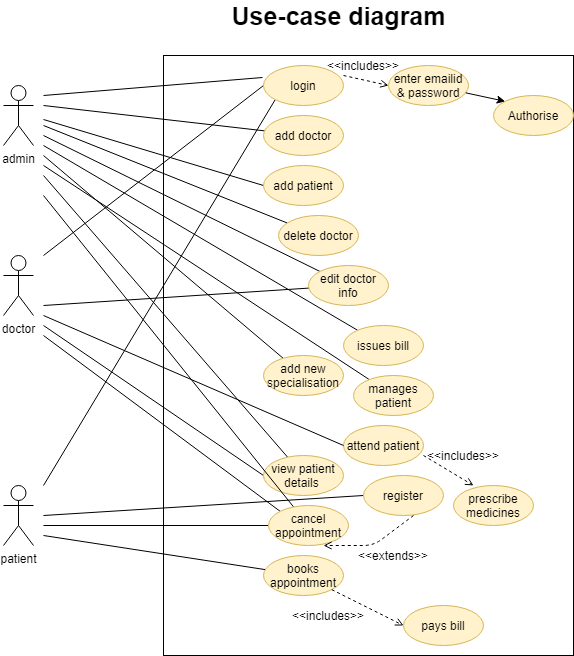

The diagram above was exported from draw.io. Its source (the exported page's mxGraphModel, read from the mxfile embedded in the PNG):
<mxGraphModel dx="868" dy="1525" grid="1" gridSize="10" guides="1" tooltips="1" connect="1" arrows="1" fold="1" page="1" pageScale="1" pageWidth="850" pageHeight="1100" math="0" shadow="0">
  <root>
    <mxCell id="0" />
    <mxCell id="1" parent="0" />
    <mxCell id="29KkUPyGkXF6SYW7NSHm-1" value="" style="rounded=0;whiteSpace=wrap;html=1;fillColor=none;" parent="1" vertex="1">
      <mxGeometry x="240" y="20" width="410" height="600" as="geometry" />
    </mxCell>
    <mxCell id="29KkUPyGkXF6SYW7NSHm-47" style="rounded=0;orthogonalLoop=1;jettySize=auto;html=1;entryX=-0.012;entryY=0.3;entryDx=0;entryDy=0;entryPerimeter=0;endArrow=none;endFill=0;" parent="1" target="29KkUPyGkXF6SYW7NSHm-11" edge="1">
      <mxGeometry relative="1" as="geometry">
        <mxPoint x="120" y="60" as="sourcePoint" />
      </mxGeometry>
    </mxCell>
    <mxCell id="29KkUPyGkXF6SYW7NSHm-48" style="edgeStyle=none;rounded=0;orthogonalLoop=1;jettySize=auto;html=1;entryX=0.341;entryY=0.133;entryDx=0;entryDy=0;entryPerimeter=0;endArrow=none;endFill=0;" parent="1" target="29KkUPyGkXF6SYW7NSHm-1" edge="1">
      <mxGeometry relative="1" as="geometry">
        <mxPoint x="120" y="70" as="sourcePoint" />
      </mxGeometry>
    </mxCell>
    <mxCell id="29KkUPyGkXF6SYW7NSHm-49" style="edgeStyle=none;rounded=0;orthogonalLoop=1;jettySize=auto;html=1;entryX=0;entryY=0.5;entryDx=0;entryDy=0;endArrow=none;endFill=0;" parent="1" target="29KkUPyGkXF6SYW7NSHm-39" edge="1">
      <mxGeometry relative="1" as="geometry">
        <mxPoint x="120" y="84" as="sourcePoint" />
      </mxGeometry>
    </mxCell>
    <mxCell id="29KkUPyGkXF6SYW7NSHm-2" value="admin" style="shape=umlActor;verticalLabelPosition=bottom;verticalAlign=top;html=1;outlineConnect=0;fillColor=none;gradientColor=none;" parent="1" vertex="1">
      <mxGeometry x="80" y="50" width="30" height="60" as="geometry" />
    </mxCell>
    <mxCell id="29KkUPyGkXF6SYW7NSHm-3" value="doctor" style="shape=umlActor;verticalLabelPosition=bottom;verticalAlign=top;html=1;outlineConnect=0;fillColor=none;gradientColor=none;" parent="1" vertex="1">
      <mxGeometry x="80" y="220" width="30" height="60" as="geometry" />
    </mxCell>
    <mxCell id="29KkUPyGkXF6SYW7NSHm-6" value="patient" style="shape=umlActor;verticalLabelPosition=bottom;verticalAlign=top;html=1;outlineConnect=0;fillColor=none;gradientColor=none;" parent="1" vertex="1">
      <mxGeometry x="80" y="450" width="30" height="60" as="geometry" />
    </mxCell>
    <mxCell id="29KkUPyGkXF6SYW7NSHm-9" value="&lt;b&gt;&lt;font style=&quot;font-size: 25px&quot;&gt;Use-case diagram&lt;/font&gt;&lt;/b&gt;" style="text;html=1;align=center;verticalAlign=middle;resizable=0;points=[];autosize=1;" parent="1" vertex="1">
      <mxGeometry x="300" y="-30" width="230" height="20" as="geometry" />
    </mxCell>
    <mxCell id="29KkUPyGkXF6SYW7NSHm-60" style="edgeStyle=none;rounded=0;orthogonalLoop=1;jettySize=auto;html=1;exitX=0;exitY=0.5;exitDx=0;exitDy=0;endArrow=none;endFill=0;" parent="1" source="29KkUPyGkXF6SYW7NSHm-11" edge="1">
      <mxGeometry relative="1" as="geometry">
        <mxPoint x="120" y="220" as="targetPoint" />
      </mxGeometry>
    </mxCell>
    <mxCell id="29KkUPyGkXF6SYW7NSHm-61" style="edgeStyle=none;rounded=0;orthogonalLoop=1;jettySize=auto;html=1;exitX=0;exitY=1;exitDx=0;exitDy=0;endArrow=none;endFill=0;" parent="1" source="29KkUPyGkXF6SYW7NSHm-11" edge="1">
      <mxGeometry relative="1" as="geometry">
        <mxPoint x="120" y="450" as="targetPoint" />
      </mxGeometry>
    </mxCell>
    <mxCell id="29KkUPyGkXF6SYW7NSHm-11" value="login" style="ellipse;whiteSpace=wrap;html=1;fillColor=#fff2cc;strokeColor=#d6b656;" parent="1" vertex="1">
      <mxGeometry x="340" y="30" width="80" height="40" as="geometry" />
    </mxCell>
    <mxCell id="29KkUPyGkXF6SYW7NSHm-52" style="edgeStyle=none;rounded=0;orthogonalLoop=1;jettySize=auto;html=1;endArrow=none;endFill=0;" parent="1" source="29KkUPyGkXF6SYW7NSHm-32" edge="1">
      <mxGeometry relative="1" as="geometry">
        <mxPoint x="120" y="110" as="targetPoint" />
      </mxGeometry>
    </mxCell>
    <mxCell id="29KkUPyGkXF6SYW7NSHm-32" value="issues bill" style="ellipse;whiteSpace=wrap;html=1;fillColor=#fff2cc;strokeColor=#d6b656;" parent="1" vertex="1">
      <mxGeometry x="420" y="290" width="80" height="40" as="geometry" />
    </mxCell>
    <mxCell id="29KkUPyGkXF6SYW7NSHm-50" style="edgeStyle=none;rounded=0;orthogonalLoop=1;jettySize=auto;html=1;endArrow=none;endFill=0;" parent="1" source="29KkUPyGkXF6SYW7NSHm-33" edge="1">
      <mxGeometry relative="1" as="geometry">
        <mxPoint x="120" y="90" as="targetPoint" />
      </mxGeometry>
    </mxCell>
    <mxCell id="29KkUPyGkXF6SYW7NSHm-33" value="delete doctor" style="ellipse;whiteSpace=wrap;html=1;fillColor=#fff2cc;strokeColor=#d6b656;" parent="1" vertex="1">
      <mxGeometry x="355" y="180" width="80" height="40" as="geometry" />
    </mxCell>
    <mxCell id="29KkUPyGkXF6SYW7NSHm-53" style="edgeStyle=none;rounded=0;orthogonalLoop=1;jettySize=auto;html=1;endArrow=none;endFill=0;" parent="1" source="29KkUPyGkXF6SYW7NSHm-34" edge="1">
      <mxGeometry relative="1" as="geometry">
        <mxPoint x="120" y="120" as="targetPoint" />
      </mxGeometry>
    </mxCell>
    <mxCell id="29KkUPyGkXF6SYW7NSHm-34" value="add new specialisation" style="ellipse;whiteSpace=wrap;html=1;fillColor=#fff2cc;strokeColor=#d6b656;" parent="1" vertex="1">
      <mxGeometry x="340" y="320" width="80" height="40" as="geometry" />
    </mxCell>
    <mxCell id="29KkUPyGkXF6SYW7NSHm-51" style="edgeStyle=none;rounded=0;orthogonalLoop=1;jettySize=auto;html=1;endArrow=none;endFill=0;" parent="1" source="29KkUPyGkXF6SYW7NSHm-35" edge="1">
      <mxGeometry relative="1" as="geometry">
        <mxPoint x="120" y="100" as="targetPoint" />
      </mxGeometry>
    </mxCell>
    <mxCell id="29KkUPyGkXF6SYW7NSHm-63" style="edgeStyle=none;rounded=0;orthogonalLoop=1;jettySize=auto;html=1;endArrow=none;endFill=0;" parent="1" source="29KkUPyGkXF6SYW7NSHm-35" edge="1">
      <mxGeometry relative="1" as="geometry">
        <mxPoint x="120" y="270" as="targetPoint" />
      </mxGeometry>
    </mxCell>
    <mxCell id="29KkUPyGkXF6SYW7NSHm-35" value="edit doctor info" style="ellipse;whiteSpace=wrap;html=1;fillColor=#fff2cc;strokeColor=#d6b656;" parent="1" vertex="1">
      <mxGeometry x="385" y="230" width="80" height="40" as="geometry" />
    </mxCell>
    <mxCell id="29KkUPyGkXF6SYW7NSHm-62" style="edgeStyle=none;rounded=0;orthogonalLoop=1;jettySize=auto;html=1;exitX=0;exitY=0.5;exitDx=0;exitDy=0;endArrow=none;endFill=0;" parent="1" source="29KkUPyGkXF6SYW7NSHm-36" edge="1">
      <mxGeometry relative="1" as="geometry">
        <mxPoint x="120" y="480" as="targetPoint" />
      </mxGeometry>
    </mxCell>
    <mxCell id="29KkUPyGkXF6SYW7NSHm-36" value="register" style="ellipse;whiteSpace=wrap;html=1;fillColor=#fff2cc;strokeColor=#d6b656;" parent="1" vertex="1">
      <mxGeometry x="440" y="440" width="80" height="40" as="geometry" />
    </mxCell>
    <mxCell id="29KkUPyGkXF6SYW7NSHm-38" value="add doctor" style="ellipse;whiteSpace=wrap;html=1;fillColor=#fff2cc;strokeColor=#d6b656;" parent="1" vertex="1">
      <mxGeometry x="340" y="80" width="80" height="40" as="geometry" />
    </mxCell>
    <mxCell id="29KkUPyGkXF6SYW7NSHm-39" value="add patient" style="ellipse;whiteSpace=wrap;html=1;fillColor=#fff2cc;strokeColor=#d6b656;" parent="1" vertex="1">
      <mxGeometry x="340" y="130" width="80" height="40" as="geometry" />
    </mxCell>
    <mxCell id="29KkUPyGkXF6SYW7NSHm-54" style="edgeStyle=none;rounded=0;orthogonalLoop=1;jettySize=auto;html=1;endArrow=none;endFill=0;" parent="1" source="29KkUPyGkXF6SYW7NSHm-41" edge="1">
      <mxGeometry relative="1" as="geometry">
        <mxPoint x="120" y="130" as="targetPoint" />
      </mxGeometry>
    </mxCell>
    <mxCell id="29KkUPyGkXF6SYW7NSHm-41" value="manages patient" style="ellipse;whiteSpace=wrap;html=1;fillColor=#fff2cc;strokeColor=#d6b656;" parent="1" vertex="1">
      <mxGeometry x="430" y="340" width="80" height="40" as="geometry" />
    </mxCell>
    <mxCell id="29KkUPyGkXF6SYW7NSHm-55" style="edgeStyle=none;rounded=0;orthogonalLoop=1;jettySize=auto;html=1;endArrow=none;endFill=0;" parent="1" source="29KkUPyGkXF6SYW7NSHm-42" edge="1">
      <mxGeometry relative="1" as="geometry">
        <mxPoint x="120" y="140" as="targetPoint" />
      </mxGeometry>
    </mxCell>
    <mxCell id="29KkUPyGkXF6SYW7NSHm-66" style="edgeStyle=none;rounded=0;orthogonalLoop=1;jettySize=auto;html=1;exitX=0;exitY=0.5;exitDx=0;exitDy=0;endArrow=none;endFill=0;" parent="1" source="29KkUPyGkXF6SYW7NSHm-42" edge="1">
      <mxGeometry relative="1" as="geometry">
        <mxPoint x="120" y="290" as="targetPoint" />
      </mxGeometry>
    </mxCell>
    <mxCell id="29KkUPyGkXF6SYW7NSHm-42" value="view patient details&amp;nbsp;" style="ellipse;whiteSpace=wrap;html=1;fillColor=#fff2cc;strokeColor=#d6b656;" parent="1" vertex="1">
      <mxGeometry x="340" y="420" width="80" height="40" as="geometry" />
    </mxCell>
    <mxCell id="29KkUPyGkXF6SYW7NSHm-56" style="edgeStyle=none;rounded=0;orthogonalLoop=1;jettySize=auto;html=1;endArrow=none;endFill=0;" parent="1" source="29KkUPyGkXF6SYW7NSHm-43" edge="1">
      <mxGeometry relative="1" as="geometry">
        <mxPoint x="120" y="160" as="targetPoint" />
      </mxGeometry>
    </mxCell>
    <mxCell id="29KkUPyGkXF6SYW7NSHm-59" style="edgeStyle=none;rounded=0;orthogonalLoop=1;jettySize=auto;html=1;endArrow=none;endFill=0;" parent="1" source="29KkUPyGkXF6SYW7NSHm-43" edge="1">
      <mxGeometry relative="1" as="geometry">
        <mxPoint x="120" y="490" as="targetPoint" />
      </mxGeometry>
    </mxCell>
    <mxCell id="29KkUPyGkXF6SYW7NSHm-65" style="edgeStyle=none;rounded=0;orthogonalLoop=1;jettySize=auto;html=1;exitX=0;exitY=0;exitDx=0;exitDy=0;endArrow=none;endFill=0;" parent="1" source="29KkUPyGkXF6SYW7NSHm-43" edge="1">
      <mxGeometry relative="1" as="geometry">
        <mxPoint x="120" y="300" as="targetPoint" />
      </mxGeometry>
    </mxCell>
    <mxCell id="29KkUPyGkXF6SYW7NSHm-43" value="cancel&lt;br&gt;appointment" style="ellipse;whiteSpace=wrap;html=1;fillColor=#fff2cc;strokeColor=#d6b656;" parent="1" vertex="1">
      <mxGeometry x="345" y="470" width="80" height="40" as="geometry" />
    </mxCell>
    <mxCell id="29KkUPyGkXF6SYW7NSHm-44" value="pays bill" style="ellipse;whiteSpace=wrap;html=1;fillColor=#fff2cc;strokeColor=#d6b656;" parent="1" vertex="1">
      <mxGeometry x="480" y="570" width="80" height="40" as="geometry" />
    </mxCell>
    <mxCell id="29KkUPyGkXF6SYW7NSHm-58" style="edgeStyle=none;rounded=0;orthogonalLoop=1;jettySize=auto;html=1;endArrow=none;endFill=0;" parent="1" source="29KkUPyGkXF6SYW7NSHm-45" edge="1">
      <mxGeometry relative="1" as="geometry">
        <mxPoint x="120" y="500" as="targetPoint" />
      </mxGeometry>
    </mxCell>
    <mxCell id="29KkUPyGkXF6SYW7NSHm-45" value="books appointment" style="ellipse;whiteSpace=wrap;html=1;fillColor=#fff2cc;strokeColor=#d6b656;" parent="1" vertex="1">
      <mxGeometry x="340" y="520" width="80" height="40" as="geometry" />
    </mxCell>
    <mxCell id="XG8rMwQw5nnjLcRb5D_U-2" value="&amp;lt;&amp;lt;extends&amp;gt;&amp;gt;" style="text;html=1;strokeColor=none;fillColor=none;align=center;verticalAlign=middle;whiteSpace=wrap;rounded=0;" vertex="1" parent="1">
      <mxGeometry x="450" y="510" width="40" height="20" as="geometry" />
    </mxCell>
    <mxCell id="XG8rMwQw5nnjLcRb5D_U-3" value="" style="endArrow=open;dashed=1;html=1;exitX=1;exitY=1;exitDx=0;exitDy=0;entryX=0;entryY=0.5;entryDx=0;entryDy=0;endFill=0;" edge="1" parent="1" source="29KkUPyGkXF6SYW7NSHm-45" target="29KkUPyGkXF6SYW7NSHm-44">
      <mxGeometry width="50" height="50" relative="1" as="geometry">
        <mxPoint x="440" y="610" as="sourcePoint" />
        <mxPoint x="490" y="560" as="targetPoint" />
      </mxGeometry>
    </mxCell>
    <mxCell id="XG8rMwQw5nnjLcRb5D_U-4" value="&amp;lt;&amp;lt;includes&amp;gt;&amp;gt;" style="text;html=1;strokeColor=none;fillColor=none;align=center;verticalAlign=middle;whiteSpace=wrap;rounded=0;" vertex="1" parent="1">
      <mxGeometry x="385" y="570" width="40" height="20" as="geometry" />
    </mxCell>
    <mxCell id="XG8rMwQw5nnjLcRb5D_U-5" value="" style="endArrow=open;dashed=1;html=1;exitX=0.625;exitY=1;exitDx=0;exitDy=0;exitPerimeter=0;entryX=0.688;entryY=1;entryDx=0;entryDy=0;entryPerimeter=0;endFill=0;" edge="1" parent="1" source="29KkUPyGkXF6SYW7NSHm-36" target="29KkUPyGkXF6SYW7NSHm-43">
      <mxGeometry width="50" height="50" relative="1" as="geometry">
        <mxPoint x="400" y="510" as="sourcePoint" />
        <mxPoint x="450" y="460" as="targetPoint" />
        <Array as="points">
          <mxPoint x="450" y="510" />
        </Array>
      </mxGeometry>
    </mxCell>
    <mxCell id="XG8rMwQw5nnjLcRb5D_U-6" value="attend patient" style="ellipse;whiteSpace=wrap;html=1;fillColor=#fff2cc;strokeColor=#d6b656;" vertex="1" parent="1">
      <mxGeometry x="420" y="390" width="80" height="40" as="geometry" />
    </mxCell>
    <mxCell id="XG8rMwQw5nnjLcRb5D_U-7" style="edgeStyle=none;rounded=0;orthogonalLoop=1;jettySize=auto;html=1;exitX=0;exitY=0.5;exitDx=0;exitDy=0;endArrow=none;endFill=0;" edge="1" parent="1" source="XG8rMwQw5nnjLcRb5D_U-6">
      <mxGeometry relative="1" as="geometry">
        <mxPoint x="120" y="280" as="targetPoint" />
        <mxPoint x="350" y="450" as="sourcePoint" />
      </mxGeometry>
    </mxCell>
    <mxCell id="XG8rMwQw5nnjLcRb5D_U-8" value="" style="endArrow=open;dashed=1;html=1;exitX=1;exitY=1;exitDx=0;exitDy=0;endFill=0;" edge="1" parent="1">
      <mxGeometry width="50" height="50" relative="1" as="geometry">
        <mxPoint x="500.00427124746193" y="420.0021356237311" as="sourcePoint" />
        <mxPoint x="550" y="450" as="targetPoint" />
      </mxGeometry>
    </mxCell>
    <mxCell id="XG8rMwQw5nnjLcRb5D_U-9" value="prescribe&lt;br&gt;medicines" style="ellipse;whiteSpace=wrap;html=1;fillColor=#fff2cc;strokeColor=#d6b656;" vertex="1" parent="1">
      <mxGeometry x="530" y="450" width="80" height="40" as="geometry" />
    </mxCell>
    <mxCell id="XG8rMwQw5nnjLcRb5D_U-10" value="&amp;lt;&amp;lt;includes&amp;gt;&amp;gt;" style="text;html=1;strokeColor=none;fillColor=none;align=center;verticalAlign=middle;whiteSpace=wrap;rounded=0;" vertex="1" parent="1">
      <mxGeometry x="520" y="410" width="40" height="20" as="geometry" />
    </mxCell>
    <mxCell id="XG8rMwQw5nnjLcRb5D_U-12" value="enter emailid&lt;br&gt;&amp;amp; password" style="ellipse;whiteSpace=wrap;html=1;fillColor=#fff2cc;strokeColor=#d6b656;" vertex="1" parent="1">
      <mxGeometry x="465" y="30" width="80" height="40" as="geometry" />
    </mxCell>
    <mxCell id="XG8rMwQw5nnjLcRb5D_U-13" value="&amp;lt;&amp;lt;includes&amp;gt;&amp;gt;" style="text;html=1;strokeColor=none;fillColor=none;align=center;verticalAlign=middle;whiteSpace=wrap;rounded=0;" vertex="1" parent="1">
      <mxGeometry x="420" y="20" width="40" height="20" as="geometry" />
    </mxCell>
    <mxCell id="XG8rMwQw5nnjLcRb5D_U-14" value="" style="endArrow=open;dashed=1;html=1;exitX=0;exitY=1;exitDx=0;exitDy=0;endFill=0;" edge="1" parent="1" source="XG8rMwQw5nnjLcRb5D_U-13">
      <mxGeometry width="50" height="50" relative="1" as="geometry">
        <mxPoint x="415.00427124746193" y="20.002135623731192" as="sourcePoint" />
        <mxPoint x="465" y="50" as="targetPoint" />
      </mxGeometry>
    </mxCell>
    <mxCell id="XG8rMwQw5nnjLcRb5D_U-15" value="Authoris&lt;span style=&quot;color: rgba(0 , 0 , 0 , 0) ; font-family: monospace ; font-size: 0px&quot;&gt;%3CmxGraphModel%3E%3Croot%3E%3CmxCell%20id%3D%220%22%2F%3E%3CmxCell%20id%3D%221%22%20parent%3D%220%22%2F%3E%3CmxCell%20id%3D%222%22%20value%3D%22enter%20emailid%26lt%3Bbr%26gt%3B%26amp%3Bamp%3B%20password%22%20style%3D%22ellipse%3BwhiteSpace%3Dwrap%3Bhtml%3D1%3BgradientColor%3Dnone%3B%22%20vertex%3D%221%22%20parent%3D%221%22%3E%3CmxGeometry%20x%3D%22465%22%20y%3D%2230%22%20width%3D%2280%22%20height%3D%2240%22%20as%3D%22geometry%22%2F%3E%3C%2FmxCell%3E%3C%2Froot%3E%3C%2FmxGraphModel%3E&lt;/span&gt;e" style="ellipse;whiteSpace=wrap;html=1;fillColor=#fff2cc;strokeColor=#d6b656;" vertex="1" parent="1">
      <mxGeometry x="570" y="60" width="80" height="40" as="geometry" />
    </mxCell>
    <mxCell id="XG8rMwQw5nnjLcRb5D_U-16" value="" style="endArrow=classic;html=1;entryX=0;entryY=0;entryDx=0;entryDy=0;" edge="1" parent="1" source="XG8rMwQw5nnjLcRb5D_U-12" target="XG8rMwQw5nnjLcRb5D_U-15">
      <mxGeometry width="50" height="50" relative="1" as="geometry">
        <mxPoint x="400" y="50" as="sourcePoint" />
        <mxPoint x="450" as="targetPoint" />
      </mxGeometry>
    </mxCell>
  </root>
</mxGraphModel>